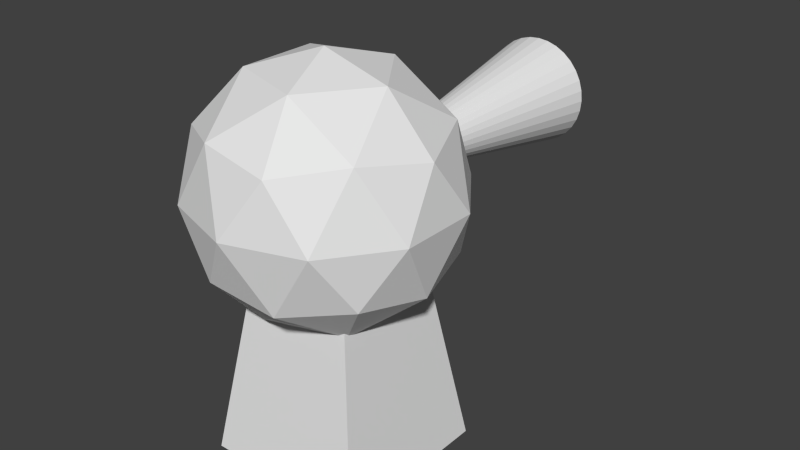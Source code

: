 # Source: Tower_Modle.blend  (saved by Blender 2.66.1; exported with 4.5.12 LTS)
import bpy
from mathutils import Matrix  # noqa: F401  (used for matrix-valued properties, if any)

bpy.ops.wm.read_factory_settings(use_empty=True)
scene = bpy.context.scene
scene.name = 'Scene'

# ---- collections
col_collection_1 = bpy.data.collections.new('Collection 1'); scene.collection.children.link(col_collection_1)

# ---- world
world_world = bpy.data.worlds.new('World'); scene.world = world_world
world_world.color = (0.05088, 0.05088, 0.05088)
world_world.use_sun_shadow = False
world_world.sun_shadow_jitter_overblur = 0.0
world_world.cycles.sampling_method = 'MANUAL'
world_world.cycles.sample_map_resolution = 256

# ---- meshes
me_icosphere = bpy.data.meshes.new('Icosphere')
me_icosphere.from_pydata([(2.548e-10, 1.113e-10, -1.525), (1.104, -0.802, -0.6822), (-0.4216, -1.298, -0.6822), (-1.364, 1.113e-10, -0.6822), (-0.4216, 1.298, -0.6822), (1.104, 0.802, -0.6822), (0.4216, -1.298, 0.6822), (-1.104, -0.802, 0.6822), (-1.104, 0.802, 0.6822), (0.4216, 1.298, 0.6822), (1.364, 1.113e-10, 0.6822), (2.548e-10, 1.113e-10, 1.525), (0.6488, -0.4714, -1.298), (0.401, -1.234, -0.802), (-0.2478, -0.7627, -1.298), (0.6488, 0.4714, -1.298), (1.298, 1.113e-10, -0.802), (-1.05, -0.7627, -0.802), (-0.802, 1.113e-10, -1.298), (-1.05, 0.7627, -0.802), (-0.2478, 0.7627, -1.298), (0.401, 1.234, -0.802), (1.451, 0.4714, 1.976e-09), (1.451, -0.4714, 1.976e-09), (0.8967, -1.234, 1.976e-09), (2.548e-10, -1.525, 1.976e-09), (-0.8967, -1.234, 1.976e-09), (-1.451, -0.4714, 1.976e-09), (-1.451, 0.4714, 1.976e-09), (-0.8967, 1.234, 1.976e-09), (2.548e-10, 1.525, 1.976e-09), (0.8967, 1.234, 1.976e-09), (1.05, -0.7627, 0.802), (-0.401, -1.234, 0.802), (-1.298, 1.113e-10, 0.802), (-0.401, 1.234, 0.802), (1.05, 0.7627, 0.802), (0.802, 1.113e-10, 1.298), (0.2478, -0.7627, 1.298), (-0.6488, -0.4714, 1.298), (-0.6488, 0.4714, 1.298), (0.2478, 0.7627, 1.298), (0.002584, 1.302, -0.2124), (0.002584, 3.805, -0.6553), (0.04588, 1.302, -0.2081), (0.1323, 3.805, -0.6425), (0.08751, 1.302, -0.1955), (0.257, 3.805, -0.6046), (0.1259, 1.302, -0.175), (0.3719, 3.805, -0.5432), (0.1595, 1.302, -0.1474), (0.4727, 3.805, -0.4605), (0.1871, 1.302, -0.1138), (0.5553, 3.805, -0.3598), (0.2076, 1.302, -0.07539), (0.6168, 3.805, -0.2449), (0.2202, 1.302, -0.03376), (0.6546, 3.805, -0.1202), (0.2245, 1.302, 0.009536), (0.6674, 3.805, 0.009536), (0.2202, 1.302, 0.05283), (0.6546, 3.805, 0.1392), (0.2076, 1.302, 0.09446), (0.6168, 3.805, 0.2639), (0.1871, 1.302, 0.1328), (0.5553, 3.805, 0.3789), (0.1595, 1.302, 0.1665), (0.4727, 3.805, 0.4796), (0.1259, 1.302, 0.1941), (0.3719, 3.805, 0.5623), (0.08751, 1.302, 0.2146), (0.257, 3.805, 0.6237), (0.04588, 1.302, 0.2272), (0.1323, 3.805, 0.6615), (0.002584, 1.302, 0.2315), (0.002583, 3.805, 0.6743), (-0.04071, 1.302, 0.2272), (-0.1271, 3.805, 0.6615), (-0.08234, 1.302, 0.2146), (-0.2518, 3.805, 0.6237), (-0.1207, 1.302, 0.1941), (-0.3668, 3.805, 0.5623), (-0.1543, 1.302, 0.1665), (-0.4675, 3.805, 0.4796), (-0.1819, 1.302, 0.1328), (-0.5502, 3.805, 0.3789), (-0.2024, 1.302, 0.09446), (-0.6116, 3.805, 0.2639), (-0.2151, 1.302, 0.05283), (-0.6494, 3.805, 0.1392), (-0.2193, 1.302, 0.009535), (-0.6622, 3.805, 0.009535), (-0.2151, 1.302, -0.03376), (-0.6494, 3.805, -0.1202), (-0.2024, 1.302, -0.07539), (-0.6116, 3.805, -0.2449), (-0.1819, 1.302, -0.1138), (-0.5502, 3.805, -0.3598), (-0.1543, 1.302, -0.1474), (-0.4675, 3.805, -0.4605), (-0.1207, 1.302, -0.175), (-0.3668, 3.805, -0.5432), (-0.08234, 1.302, -0.1955), (-0.2518, 3.805, -0.6046), (-0.04071, 1.302, -0.2081), (-0.1271, 3.805, -0.6425)], [], [(0, 12, 14), (1, 12, 16), (0, 14, 18), (0, 18, 20), (0, 20, 15), (1, 16, 23), (2, 13, 25), (3, 17, 27), (4, 19, 29), (5, 21, 31), (1, 23, 24), (2, 25, 26), (3, 27, 28), (4, 29, 30), (5, 31, 22), (6, 32, 38), (7, 33, 39), (8, 34, 40), (9, 35, 41), (10, 36, 37), (14, 13, 2), (14, 12, 13), (12, 1, 13), (16, 15, 5), (16, 12, 15), (12, 0, 15), (18, 17, 3), (18, 14, 17), (14, 2, 17), (20, 19, 4), (20, 18, 19), (18, 3, 19), (15, 21, 5), (15, 20, 21), (20, 4, 21), (23, 22, 10), (23, 16, 22), (16, 5, 22), (25, 24, 6), (25, 13, 24), (13, 1, 24), (27, 26, 7), (27, 17, 26), (17, 2, 26), (29, 28, 8), (29, 19, 28), (19, 3, 28), (31, 30, 9), (31, 21, 30), (21, 4, 30), (24, 32, 6), (24, 23, 32), (23, 10, 32), (26, 33, 7), (26, 25, 33), (25, 6, 33), (28, 34, 8), (28, 27, 34), (27, 7, 34), (30, 35, 9), (30, 29, 35), (29, 8, 35), (22, 36, 10), (22, 31, 36), (31, 9, 36), (38, 37, 11), (38, 32, 37), (32, 10, 37), (39, 38, 11), (39, 33, 38), (33, 6, 38), (40, 39, 11), (40, 34, 39), (34, 7, 39), (41, 40, 11), (41, 35, 40), (35, 8, 40), (37, 41, 11), (37, 36, 41), (36, 9, 41), (42, 43, 45, 44), (44, 45, 47, 46), (46, 47, 49, 48), (48, 49, 51, 50), (50, 51, 53, 52), (52, 53, 55, 54), (54, 55, 57, 56), (56, 57, 59, 58), (58, 59, 61, 60), (60, 61, 63, 62), (62, 63, 65, 64), (64, 65, 67, 66), (66, 67, 69, 68), (68, 69, 71, 70), (70, 71, 73, 72), (72, 73, 75, 74), (74, 75, 77, 76), (76, 77, 79, 78), (78, 79, 81, 80), (80, 81, 83, 82), (82, 83, 85, 84), (84, 85, 87, 86), (86, 87, 89, 88), (88, 89, 91, 90), (90, 91, 93, 92), (92, 93, 95, 94), (94, 95, 97, 96), (96, 97, 99, 98), (98, 99, 101, 100), (100, 101, 103, 102), (45, 43, 105, 103, 101, 99, 97, 95, 93, 91, 89, 87, 85, 83, 81, 79, 77, 75, 73, 71, 69, 67, 65, 63, 61, 59, 57, 55, 53, 51, 49, 47), (104, 105, 43, 42), (102, 103, 105, 104), (42, 44, 46, 48, 50, 52, 54, 56, 58, 60, 62, 64, 66, 68, 70, 72, 74, 76, 78, 80, 82, 84, 86, 88, 90, 92, 94, 96, 98, 100, 102, 104)])
me_icosphere.use_remesh_preserve_volume = False
me_icosphere.use_remesh_preserve_attributes = False
me_icosphere.use_mirror_vertex_groups = False
me_icosphere.update()
me_cube_001 = bpy.data.meshes.new('Cube.001')
me_cube_001.from_pydata([(-1.0, -1.011, -0.01664), (-1.0, 1.011, -0.01664), (1.0, 1.011, -0.01664), (1.0, -1.011, -0.01664), (-0.5353, -0.5353, 3.017), (-0.5353, 0.5353, 3.017), (0.5353, 0.5353, 3.017), (0.5353, -0.5353, 3.017)], [], [(4, 5, 1, 0), (5, 6, 2, 1), (6, 7, 3, 2), (7, 4, 0, 3), (0, 1, 2, 3), (7, 6, 5, 4)])
me_cube_001.use_remesh_preserve_volume = False
me_cube_001.use_remesh_preserve_attributes = False
me_cube_001.use_mirror_vertex_groups = False
me_cube_001.update()

# ---- objects
ob_icosphere = bpy.data.objects.new('Icosphere', me_icosphere)
ob_cube = bpy.data.objects.new('Cube', me_cube_001)

# ---- transforms, parenting, visibility, modifiers, constraints
ob_icosphere.location = (-0.006284, -0.1283, 3.229)
ob_icosphere.lineart.crease_threshold = 0.0
ob_cube.location = (0.0, 0.0, 0.0)
ob_cube.lineart.crease_threshold = 0.0

# ---- collection membership
col_collection_1.objects.link(ob_icosphere)
col_collection_1.objects.link(ob_cube)

# ---- scene / render settings (as saved in the file)
scene.frame_start = 1; scene.frame_end = 250; scene.frame_set(2)
scene.render.engine = 'BLENDER_EEVEE_NEXT'
scene.render.image_settings.color_mode = 'RGB'
scene.render.image_settings.compression = 90
scene.render.resolution_percentage = 50
scene.render.dither_intensity = 0.0
scene.render.bake_margin = 2
scene.cycles.use_denoising = False
scene.cycles.samples = 10
scene.cycles.sampling_pattern = 'TABULATED_SOBOL'
scene.cycles.light_sampling_threshold = 0.0
scene.cycles.use_adaptive_sampling = False
scene.cycles.use_light_tree = False
scene.cycles.blur_glossy = 0.0
scene.cycles.volume_bounces = 1
scene.cycles.pixel_filter_type = 'GAUSSIAN'
scene.cycles.sample_clamp_indirect = 0.0
scene.view_settings.view_transform = 'Standard'
bpy.context.view_layer.update()

# ---- added for rendering (the .blend has no active camera and no usable light): camera, sun
cam_auto = bpy.data.cameras.new('AutoCamera')
cam_auto.lens = 50.0
cam_auto.sensor_width = 36.0
cam_auto.clip_end = 1000.0
ob_auto_camera = bpy.data.objects.new('AutoCamera', cam_auto)
scene.collection.objects.link(ob_auto_camera)
ob_auto_camera.location = (7.13639, -7.55983, 8.08313)
ob_auto_camera.rotation_euler = (1.09748, -7.21219e-08, 0.694738)
scene.camera = ob_auto_camera
light_auto_sun = bpy.data.lights.new('AutoSun', 'SUN')
light_auto_sun.energy = 3.0
light_auto_sun.angle = 0.0523599
ob_auto_sun = bpy.data.objects.new('AutoSun', light_auto_sun)
scene.collection.objects.link(ob_auto_sun)
ob_auto_sun.rotation_euler = (0.872665, 0.174533, 0.523599)
bpy.context.view_layer.update()
